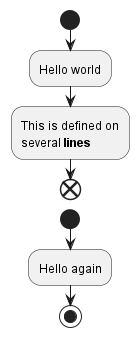

The diagram above was rendered by PlantUML. Its source (embedded in the PNG):
@startuml
start
:Hello world;
:This is defined on
several **lines**;
end
start
:Hello again;
stop
@enduml